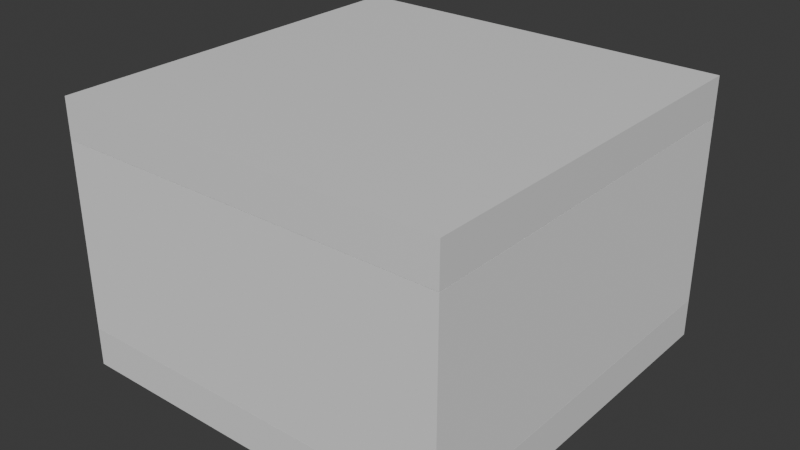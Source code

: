 # Source: Bunker.blend  (saved by Blender 4.0.36; exported with 4.5.12 LTS)
import bpy
from mathutils import Matrix  # noqa: F401  (used for matrix-valued properties, if any)

bpy.ops.wm.read_factory_settings(use_empty=True)
scene = bpy.context.scene
scene.name = 'Scene'

# ---- collections
col_collection = bpy.data.collections.new('Collection'); scene.collection.children.link(col_collection)

# ---- materials (node trees are filled in below, after node groups)
mat_material = bpy.data.materials.new('Material')
mat_material.alpha_threshold = 0.0
mat_material.use_transparent_shadow = False
mat_material.roughness = 0.5
mat_material.line_color = (0.0, 0.0, 0.0, 1.0)
mat_material_001 = bpy.data.materials.new('Material.001')
mat_material_001.alpha_threshold = 0.0
mat_material_001.use_transparent_shadow = False
mat_material_001.roughness = 0.5
mat_material_001.line_color = (0.0, 0.0, 0.0, 1.0)

# ---- material node trees
mat_material.use_nodes = True; mat_material.node_tree.nodes.clear()
_N = mat_material.node_tree.nodes; _L = mat_material.node_tree.links
n0 = _N.new('ShaderNodeOutputMaterial'); n0.name = 'Material Output'; n0.location = (300, 300)
n1 = _N.new('ShaderNodeBsdfPrincipled'); n1.name = 'Principled BSDF'; n1.location = (10, 300)
n1.inputs[3].default_value = 1.45
_L.new(n1.outputs[0], n0.inputs[0])
n0.is_active_output = True
mat_material_001.use_nodes = True; mat_material_001.node_tree.nodes.clear()
_N = mat_material_001.node_tree.nodes; _L = mat_material_001.node_tree.links
n0 = _N.new('ShaderNodeOutputMaterial'); n0.name = 'Material Output'; n0.location = (300, 300)
n1 = _N.new('ShaderNodeBsdfPrincipled'); n1.name = 'Principled BSDF'; n1.location = (10, 300)
n1.inputs[3].default_value = 1.45
_L.new(n1.outputs[0], n0.inputs[0])
n0.is_active_output = True

# ---- world
world_world = bpy.data.worlds.new('World'); scene.world = world_world
world_world.use_nodes = True; world_world.node_tree.nodes.clear()
_N = world_world.node_tree.nodes; _L = world_world.node_tree.links
n0 = _N.new('ShaderNodeOutputWorld'); n0.name = 'World Output'; n0.location = (300, 300)
n1 = _N.new('ShaderNodeBackground'); n1.name = 'Background'; n1.location = (10, 300)
n1.inputs[0].default_value = (0.05088, 0.05088, 0.05088, 1.0)
_L.new(n1.outputs[0], n0.inputs[0])
n0.is_active_output = True
world_world.color = (0.05088, 0.05088, 0.05088)
world_world.use_sun_shadow = False
world_world.sun_shadow_jitter_overblur = 0.0

# ---- meshes
me_cube = bpy.data.meshes.new('Cube')
me_cube.from_pydata([(1.0, 1.0, 1.0), (1.0, 1.0, -1.0), (1.0, -1.0, 1.0), (1.0, -1.0, -1.0), (-1.0, 1.0, 1.0), (-1.0, 1.0, -1.0), (-1.0, -1.0, 1.0), (-1.0, -1.0, -1.0)], [], [(0, 4, 6, 2), (3, 2, 6, 7), (7, 6, 4, 5), (5, 1, 3, 7), (1, 0, 2, 3), (5, 4, 0, 1)])
_uv = me_cube.uv_layers.new(name='UVMap')
_uv.uv.foreach_set('vector', [0.625, 0.5, 0.875, 0.5, 0.875, 0.75, 0.625, 0.75, 0.375, 0.75, 0.625, 0.75, 0.625, 1.0, 0.375, 1.0, 0.375, 0.0, 0.625, 0.0, 0.625, 0.25, 0.375, 0.25, 0.125, 0.5, 0.375, 0.5, 0.375, 0.75, 0.125, 0.75, 0.375, 0.5, 0.625, 0.5, 0.625, 0.75, 0.375, 0.75, 0.375, 0.25, 0.625, 0.25, 0.625, 0.5, 0.375, 0.5])
me_cube.materials.append(mat_material)
me_cube.use_mirror_vertex_groups = False
me_cube.update()
me_cube_001 = bpy.data.meshes.new('Cube.001')
me_cube_001.from_pydata([(-1.0, -1.0, -1.0), (-1.0, -1.0, 1.0), (-1.0, 1.0, -1.0), (-1.0, 1.0, 1.0), (1.0, -1.0, -1.0), (1.0, -1.0, 1.0), (1.0, 1.0, -1.0), (1.0, 1.0, 1.0)], [], [(0, 1, 3, 2), (2, 3, 7, 6), (6, 7, 5, 4), (4, 5, 1, 0), (2, 6, 4, 0), (7, 3, 1, 5)])
_uv = me_cube_001.uv_layers.new(name='UVMap')
_uv.uv.foreach_set('vector', [0.375, 0.0, 0.625, 0.0, 0.625, 0.25, 0.375, 0.25, 0.375, 0.25, 0.625, 0.25, 0.625, 0.5, 0.375, 0.5, 0.375, 0.5, 0.625, 0.5, 0.625, 0.75, 0.375, 0.75, 0.375, 0.75, 0.625, 0.75, 0.625, 1.0, 0.375, 1.0, 0.125, 0.5, 0.375, 0.5, 0.375, 0.75, 0.125, 0.75, 0.625, 0.5, 0.875, 0.5, 0.875, 0.75, 0.625, 0.75])
me_cube_001.update()
me_cube_002 = bpy.data.meshes.new('Cube.002')
me_cube_002.from_pydata([(-1.0, -1.0, -1.0), (-1.0, -1.0, 1.0), (-1.0, 1.0, -1.0), (-1.0, 1.0, 1.0), (1.0, -1.0, -1.0), (1.0, -1.0, 1.0), (1.0, 1.0, -1.0), (1.0, 1.0, 1.0)], [], [(0, 1, 3, 2), (2, 3, 7, 6), (6, 7, 5, 4), (4, 5, 1, 0), (2, 6, 4, 0), (7, 3, 1, 5)])
_uv = me_cube_002.uv_layers.new(name='UVMap')
_uv.uv.foreach_set('vector', [0.375, 0.0, 0.625, 0.0, 0.625, 0.25, 0.375, 0.25, 0.375, 0.25, 0.625, 0.25, 0.625, 0.5, 0.375, 0.5, 0.375, 0.5, 0.625, 0.5, 0.625, 0.75, 0.375, 0.75, 0.375, 0.75, 0.625, 0.75, 0.625, 1.0, 0.375, 1.0, 0.125, 0.5, 0.375, 0.5, 0.375, 0.75, 0.125, 0.75, 0.625, 0.5, 0.875, 0.5, 0.875, 0.75, 0.625, 0.75])
me_cube_002.update()
me_cube_003 = bpy.data.meshes.new('Cube.003')
me_cube_003.from_pydata([(-1.0, -1.0, -1.0), (-1.0, -1.0, 1.0), (-1.0, 1.0, -1.0), (-1.0, 1.0, 1.0), (1.0, -1.0, -1.0), (1.0, -1.0, 1.0), (1.0, 1.0, -1.0), (1.0, 1.0, 1.0)], [], [(0, 1, 3, 2), (2, 3, 7, 6), (6, 7, 5, 4), (4, 5, 1, 0), (2, 6, 4, 0), (7, 3, 1, 5)])
_uv = me_cube_003.uv_layers.new(name='UVMap')
_uv.uv.foreach_set('vector', [0.375, 0.0, 0.625, 0.0, 0.625, 0.25, 0.375, 0.25, 0.375, 0.25, 0.625, 0.25, 0.625, 0.5, 0.375, 0.5, 0.375, 0.5, 0.625, 0.5, 0.625, 0.75, 0.375, 0.75, 0.375, 0.75, 0.625, 0.75, 0.625, 1.0, 0.375, 1.0, 0.125, 0.5, 0.375, 0.5, 0.375, 0.75, 0.125, 0.75, 0.625, 0.5, 0.875, 0.5, 0.875, 0.75, 0.625, 0.75])
me_cube_003.update()
me_cube_004 = bpy.data.meshes.new('Cube.004')
me_cube_004.from_pydata([(-1.0, -1.0, -1.0), (-1.0, -1.0, 1.0), (-1.0, 1.0, -1.0), (-1.0, 1.0, 1.0), (1.0, -1.0, -1.0), (1.0, -1.0, 1.0), (1.0, 1.0, -1.0), (1.0, 1.0, 1.0)], [], [(0, 1, 3, 2), (2, 3, 7, 6), (6, 7, 5, 4), (4, 5, 1, 0), (2, 6, 4, 0), (7, 3, 1, 5)])
_uv = me_cube_004.uv_layers.new(name='UVMap')
_uv.uv.foreach_set('vector', [0.375, 0.0, 0.625, 0.0, 0.625, 0.25, 0.375, 0.25, 0.375, 0.25, 0.625, 0.25, 0.625, 0.5, 0.375, 0.5, 0.375, 0.5, 0.625, 0.5, 0.625, 0.75, 0.375, 0.75, 0.375, 0.75, 0.625, 0.75, 0.625, 1.0, 0.375, 1.0, 0.125, 0.5, 0.375, 0.5, 0.375, 0.75, 0.125, 0.75, 0.625, 0.5, 0.875, 0.5, 0.875, 0.75, 0.625, 0.75])
me_cube_004.update()
me_cube_005 = bpy.data.meshes.new('Cube.005')
me_cube_005.from_pydata([(1.0, 1.0, 1.0), (1.0, 1.0, -1.0), (1.0, -1.0, 1.0), (1.0, -1.0, -1.0), (-1.0, 1.0, 1.0), (-1.0, 1.0, -1.0), (-1.0, -1.0, 1.0), (-1.0, -1.0, -1.0)], [], [(0, 4, 6, 2), (3, 2, 6, 7), (7, 6, 4, 5), (5, 1, 3, 7), (1, 0, 2, 3), (5, 4, 0, 1)])
_uv = me_cube_005.uv_layers.new(name='UVMap')
_uv.uv.foreach_set('vector', [0.625, 0.5, 0.875, 0.5, 0.875, 0.75, 0.625, 0.75, 0.375, 0.75, 0.625, 0.75, 0.625, 1.0, 0.375, 1.0, 0.375, 0.0, 0.625, 0.0, 0.625, 0.25, 0.375, 0.25, 0.125, 0.5, 0.375, 0.5, 0.375, 0.75, 0.125, 0.75, 0.375, 0.5, 0.625, 0.5, 0.625, 0.75, 0.375, 0.75, 0.375, 0.25, 0.625, 0.25, 0.625, 0.5, 0.375, 0.5])
me_cube_005.materials.append(mat_material_001)
me_cube_005.use_mirror_vertex_groups = False
me_cube_005.update()

# ---- objects
ob_cube = bpy.data.objects.new('Cube', me_cube)
ob_cube_001 = bpy.data.objects.new('Cube.001', me_cube_001)
ob_cube_002 = bpy.data.objects.new('Cube.002', me_cube_002)
ob_cube_003 = bpy.data.objects.new('Cube.003', me_cube_003)
ob_cube_004 = bpy.data.objects.new('Cube.004', me_cube_004)
ob_cube_005 = bpy.data.objects.new('Cube.005', me_cube_005)

# ---- transforms, parenting, visibility, modifiers, constraints
ob_cube.location = (0.0, 0.0, 0.0)
ob_cube.scale = (10.0, 10.0, 1.0)
ob_cube.lock_rotations_4d = False
ob_cube.empty_display_type = 'ARROWS'
ob_cube.lineart.crease_threshold = 0.0
ob_cube_001.location = (0.0, -9.0, 5.747)
ob_cube_001.scale = (8.0, 1.0, 4.735)
ob_cube_002.location = (0.0, 9.0, 5.747)
ob_cube_002.scale = (8.0, 1.0, 4.735)
ob_cube_003.location = (9.0, 0.0, 5.747)
ob_cube_003.scale = (1.0, 10.0, 4.735)
ob_cube_004.location = (-9.0, 0.0, 5.747)
ob_cube_004.scale = (1.0, 10.0, 4.735)
ob_cube_005.location = (0.0, 0.0, 11.5)
ob_cube_005.scale = (10.0, 10.0, 1.0)
ob_cube_005.lock_rotations_4d = False
ob_cube_005.empty_display_type = 'ARROWS'
ob_cube_005.lineart.crease_threshold = 0.0

# ---- collection membership
col_collection.objects.link(ob_cube)
col_collection.objects.link(ob_cube_001)
col_collection.objects.link(ob_cube_002)
col_collection.objects.link(ob_cube_003)
col_collection.objects.link(ob_cube_004)
col_collection.objects.link(ob_cube_005)

# ---- scene / render settings (as saved in the file)
scene.frame_start = 1; scene.frame_end = 250; scene.frame_set(1)
scene.render.engine = 'BLENDER_EEVEE_NEXT'
scene.cycles.sampling_pattern = 'TABULATED_SOBOL'
bpy.context.view_layer.update()

# ---- added for rendering (the .blend has no active camera and no usable light): camera, sun
cam_auto = bpy.data.cameras.new('AutoCamera')
cam_auto.lens = 50.0
cam_auto.sensor_width = 36.0
cam_auto.clip_end = 1000.0
ob_auto_camera = bpy.data.objects.new('AutoCamera', cam_auto)
scene.collection.objects.link(ob_auto_camera)
ob_auto_camera.location = (28.9973, -34.7968, 28.9479)
ob_auto_camera.rotation_euler = (1.09748, -7.21219e-08, 0.694738)
scene.camera = ob_auto_camera
light_auto_sun = bpy.data.lights.new('AutoSun', 'SUN')
light_auto_sun.energy = 3.0
light_auto_sun.angle = 0.0523599
ob_auto_sun = bpy.data.objects.new('AutoSun', light_auto_sun)
scene.collection.objects.link(ob_auto_sun)
ob_auto_sun.rotation_euler = (0.872665, 0.174533, 0.523599)
bpy.context.view_layer.update()
